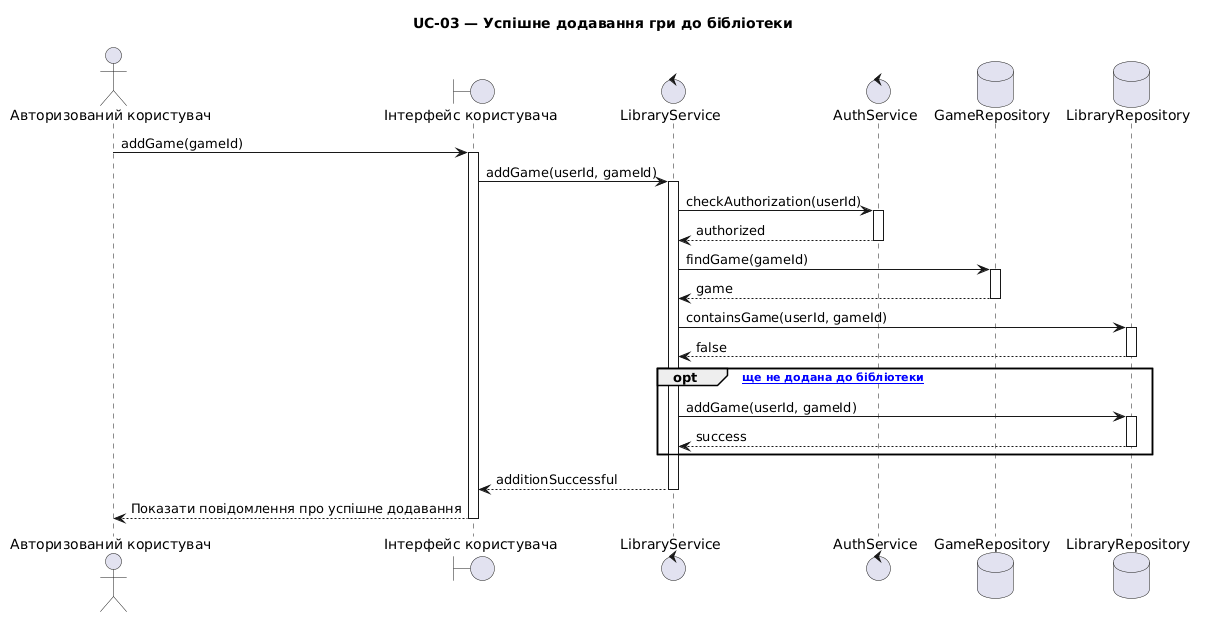

The diagram above was rendered by PlantUML. Its source (embedded in the PNG):
@startuml
title UC-03 — Успішне додавання гри до бібліотеки

actor "Авторизований користувач" as User
boundary "Інтерфейс користувача" as UI
control "LibraryService" as LibraryService
control "AuthService" as AuthService
database "GameRepository" as GameRepo
database "LibraryRepository" as LibraryRepo

User -> UI : addGame(gameId)
activate UI

UI -> LibraryService : addGame(userId, gameId)
activate LibraryService

LibraryService -> AuthService : checkAuthorization(userId)
activate AuthService
AuthService --> LibraryService : authorized
deactivate AuthService

LibraryService -> GameRepo : findGame(gameId)
activate GameRepo
GameRepo --> LibraryService : game
deactivate GameRepo

LibraryService -> LibraryRepo : containsGame(userId, gameId)
activate LibraryRepo
LibraryRepo --> LibraryService : false
deactivate LibraryRepo

opt [гра ще не додана до бібліотеки]
    LibraryService -> LibraryRepo : addGame(userId, gameId)
    activate LibraryRepo
    LibraryRepo --> LibraryService : success
    deactivate LibraryRepo
end

LibraryService --> UI : additionSuccessful
deactivate LibraryService

UI --> User : Показати повідомлення про успішне додавання
deactivate UI
@enduml